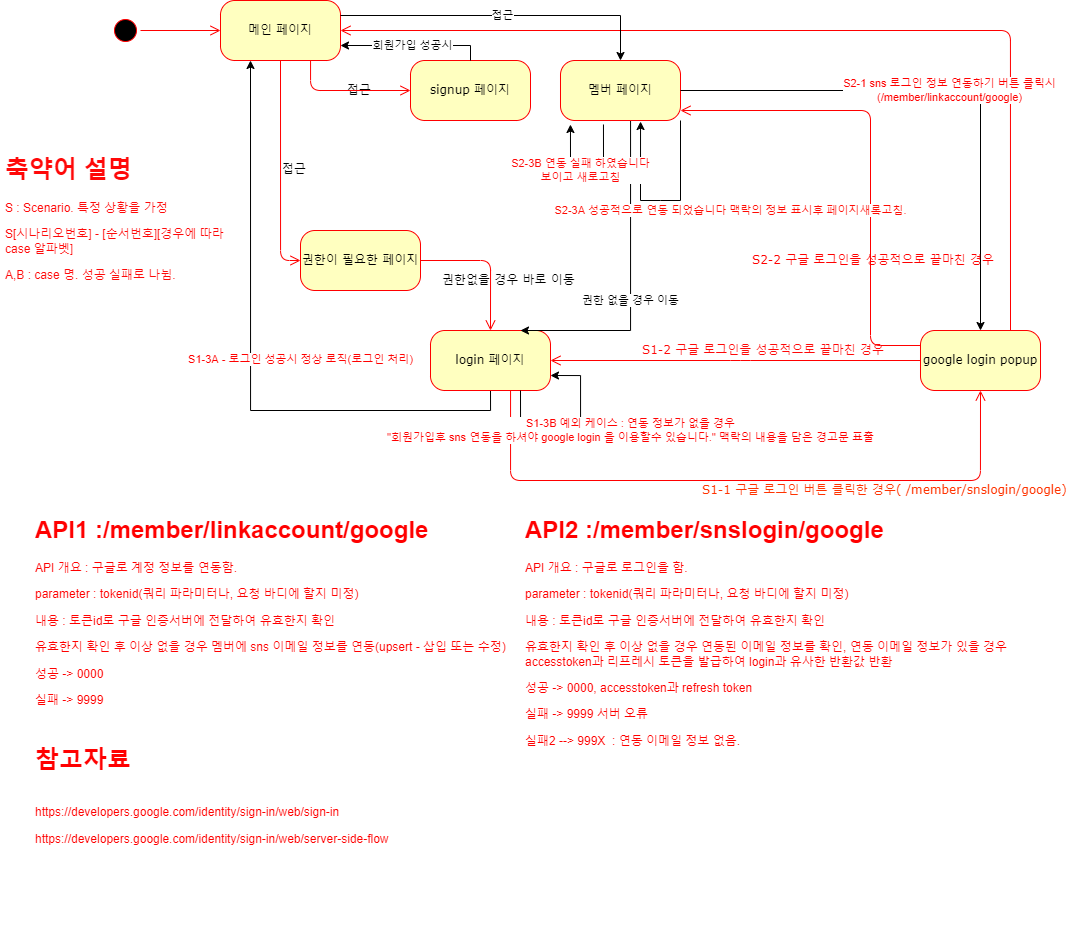

The diagram above was exported from draw.io. Its source (the exported page's mxGraphModel, read from the mxfile embedded in the PNG):
<mxGraphModel dx="1673" dy="896" grid="0" gridSize="10" guides="1" tooltips="1" connect="1" arrows="1" fold="1" page="1" pageScale="1" pageWidth="1100" pageHeight="850" background="none" math="0" shadow="0">
  <root>
    <mxCell id="0" />
    <mxCell id="1" parent="0" />
    <mxCell id="382b91b5511bd0f7-1" value="" style="ellipse;html=1;shape=startState;fillColor=#000000;strokeColor=#ff0000;rounded=1;shadow=0;comic=0;labelBackgroundColor=none;fontFamily=Verdana;fontSize=12;fontColor=#000000;align=center;direction=south;" parent="1" vertex="1">
      <mxGeometry x="130" y="135" width="30" height="30" as="geometry" />
    </mxCell>
    <mxCell id="382b91b5511bd0f7-5" value="권한이 필요한 페이지" style="rounded=1;whiteSpace=wrap;html=1;arcSize=24;fillColor=#ffffc0;strokeColor=#ff0000;shadow=0;comic=0;labelBackgroundColor=none;fontFamily=Verdana;fontSize=12;fontColor=#000000;align=center;" parent="1" vertex="1">
      <mxGeometry x="320" y="350" width="120" height="60" as="geometry" />
    </mxCell>
    <mxCell id="382b91b5511bd0f7-6" value="메인 페이지" style="rounded=1;whiteSpace=wrap;html=1;arcSize=24;fillColor=#ffffc0;strokeColor=#ff0000;shadow=0;comic=0;labelBackgroundColor=none;fontFamily=Verdana;fontSize=12;fontColor=#000000;align=center;" parent="1" vertex="1">
      <mxGeometry x="240" y="120" width="120" height="60" as="geometry" />
    </mxCell>
    <mxCell id="382b91b5511bd0f7-7" value="signup 페이지" style="rounded=1;whiteSpace=wrap;html=1;arcSize=24;fillColor=#ffffc0;strokeColor=#ff0000;shadow=0;comic=0;labelBackgroundColor=none;fontFamily=Verdana;fontSize=12;fontColor=#000000;align=center;" parent="1" vertex="1">
      <mxGeometry x="430" y="180" width="120" height="60" as="geometry" />
    </mxCell>
    <mxCell id="3cde6dad864a17aa-4" style="edgeStyle=orthogonalEdgeStyle;html=1;exitX=0.75;exitY=0;entryX=1;entryY=0.5;labelBackgroundColor=none;endArrow=open;endSize=8;strokeColor=#ff0000;fontFamily=Verdana;fontSize=12;align=left;" parent="1" source="382b91b5511bd0f7-9" target="382b91b5511bd0f7-6" edge="1">
      <mxGeometry relative="1" as="geometry">
        <Array as="points">
          <mxPoint x="1030" y="150" />
        </Array>
      </mxGeometry>
    </mxCell>
    <mxCell id="3cde6dad864a17aa-13" value="&lt;font color=&quot;#ff0808&quot;&gt;S1-2 구글 로그인을 성공적으로 끝마친 경우&lt;/font&gt;" style="edgeStyle=elbowEdgeStyle;html=1;exitX=0;exitY=0.5;labelBackgroundColor=none;endArrow=open;endSize=8;strokeColor=#ff0000;fontFamily=Verdana;fontSize=12;align=left;exitDx=0;exitDy=0;" parent="1" source="382b91b5511bd0f7-9" target="382b91b5511bd0f7-10" edge="1">
      <mxGeometry x="0.5135" y="-10" relative="1" as="geometry">
        <Array as="points">
          <mxPoint x="760" y="480" />
          <mxPoint x="720" y="480" />
        </Array>
        <mxPoint as="offset" />
      </mxGeometry>
    </mxCell>
    <mxCell id="382b91b5511bd0f7-9" value="google login popup" style="rounded=1;whiteSpace=wrap;html=1;arcSize=24;fillColor=#ffffc0;strokeColor=#ff0000;shadow=0;comic=0;labelBackgroundColor=none;fontFamily=Verdana;fontSize=12;fontColor=#000000;align=center;" parent="1" vertex="1">
      <mxGeometry x="940" y="450" width="120" height="60" as="geometry" />
    </mxCell>
    <mxCell id="QRxU3pmRxzCbRjU3pGaF-2" value="&lt;font color=&quot;#ff0000&quot;&gt;S1-3A - 로그인 성공시 정상 로직(로그인 처리)&lt;/font&gt;" style="edgeStyle=orthogonalEdgeStyle;rounded=0;orthogonalLoop=1;jettySize=auto;html=1;exitX=0.5;exitY=1;exitDx=0;exitDy=0;entryX=0.25;entryY=1;entryDx=0;entryDy=0;" edge="1" parent="1" source="382b91b5511bd0f7-10" target="382b91b5511bd0f7-6">
      <mxGeometry x="0.0164" y="-50" relative="1" as="geometry">
        <mxPoint as="offset" />
      </mxGeometry>
    </mxCell>
    <mxCell id="382b91b5511bd0f7-10" value="login 페이지" style="rounded=1;whiteSpace=wrap;html=1;arcSize=24;fillColor=#ffffc0;strokeColor=#ff0000;shadow=0;comic=0;labelBackgroundColor=none;fontFamily=Verdana;fontSize=12;fontColor=#000000;align=center;" parent="1" vertex="1">
      <mxGeometry x="450" y="450" width="120" height="60" as="geometry" />
    </mxCell>
    <mxCell id="2a3bc250acf0617d-9" style="edgeStyle=orthogonalEdgeStyle;html=1;labelBackgroundColor=none;endArrow=open;endSize=8;strokeColor=#ff0000;fontFamily=Verdana;fontSize=12;align=left;" parent="1" source="382b91b5511bd0f7-1" target="382b91b5511bd0f7-6" edge="1">
      <mxGeometry relative="1" as="geometry" />
    </mxCell>
    <mxCell id="2a3bc250acf0617d-10" value="접근" style="edgeStyle=orthogonalEdgeStyle;html=1;labelBackgroundColor=none;endArrow=open;endSize=8;strokeColor=#ff0000;fontFamily=Verdana;fontSize=12;align=left;entryX=0;entryY=0.5;" parent="1" source="382b91b5511bd0f7-6" target="382b91b5511bd0f7-7" edge="1">
      <mxGeometry relative="1" as="geometry">
        <Array as="points">
          <mxPoint x="330" y="210" />
        </Array>
      </mxGeometry>
    </mxCell>
    <mxCell id="2a3bc250acf0617d-12" value="접근" style="edgeStyle=orthogonalEdgeStyle;html=1;labelBackgroundColor=none;endArrow=open;endSize=8;strokeColor=#ff0000;fontFamily=Verdana;fontSize=12;align=left;exitX=0.5;exitY=1;exitDx=0;exitDy=0;" parent="1" source="382b91b5511bd0f7-6" target="382b91b5511bd0f7-5" edge="1">
      <mxGeometry relative="1" as="geometry">
        <mxPoint x="300" y="190" as="sourcePoint" />
        <Array as="points">
          <mxPoint x="300" y="380" />
        </Array>
      </mxGeometry>
    </mxCell>
    <mxCell id="2a3bc250acf0617d-13" value="권한없을 경우 바로 이동" style="edgeStyle=orthogonalEdgeStyle;html=1;exitX=1;exitY=0.5;entryX=0.5;entryY=0;labelBackgroundColor=none;endArrow=open;endSize=8;strokeColor=#ff0000;fontFamily=Verdana;fontSize=12;align=left;entryDx=0;entryDy=0;" parent="1" source="382b91b5511bd0f7-5" target="382b91b5511bd0f7-10" edge="1">
      <mxGeometry x="-0.7143" y="-20" relative="1" as="geometry">
        <Array as="points">
          <mxPoint x="510" y="380" />
        </Array>
        <mxPoint as="offset" />
      </mxGeometry>
    </mxCell>
    <mxCell id="2a3bc250acf0617d-15" value="&lt;font color=&quot;#ff3300&quot;&gt;S1-1 구글 로그인 버튼 클릭한 경우( /member/snslogin/google)&lt;/font&gt;" style="edgeStyle=orthogonalEdgeStyle;html=1;entryX=0.5;entryY=1;labelBackgroundColor=none;endArrow=open;endSize=8;strokeColor=#ff0000;fontFamily=Verdana;fontSize=12;align=left;entryDx=0;entryDy=0;" parent="1" source="382b91b5511bd0f7-10" target="382b91b5511bd0f7-9" edge="1">
      <mxGeometry x="-0.1385" y="-10" relative="1" as="geometry">
        <mxPoint x="530" y="570" as="sourcePoint" />
        <Array as="points">
          <mxPoint x="530" y="600" />
          <mxPoint x="1000" y="600" />
        </Array>
        <mxPoint as="offset" />
      </mxGeometry>
    </mxCell>
    <mxCell id="QRxU3pmRxzCbRjU3pGaF-6" value="&lt;font color=&quot;#ff0000&quot;&gt;S1-3B 예외 케이스 : 연동 정보가 없을 경우&lt;br&gt;&quot;회원가입후 sns 연동을 하셔야 google login 을 이용할수 있습니다.&quot; 맥락의 내용을 담은 경고문 표출&lt;/font&gt;" style="edgeStyle=orthogonalEdgeStyle;rounded=0;orthogonalLoop=1;jettySize=auto;html=1;exitX=0.75;exitY=1;exitDx=0;exitDy=0;entryX=1;entryY=0.75;entryDx=0;entryDy=0;" edge="1" parent="1" source="382b91b5511bd0f7-10" target="382b91b5511bd0f7-10">
      <mxGeometry x="0.0811" y="-50" relative="1" as="geometry">
        <Array as="points">
          <mxPoint x="540" y="550" />
          <mxPoint x="600" y="550" />
          <mxPoint x="600" y="495" />
        </Array>
        <mxPoint as="offset" />
      </mxGeometry>
    </mxCell>
    <mxCell id="QRxU3pmRxzCbRjU3pGaF-7" value="회원가입 성공시" style="endArrow=classic;html=1;rounded=0;exitX=0.5;exitY=0;exitDx=0;exitDy=0;entryX=1;entryY=0.75;entryDx=0;entryDy=0;" edge="1" parent="1" source="382b91b5511bd0f7-7" target="382b91b5511bd0f7-6">
      <mxGeometry width="50" height="50" relative="1" as="geometry">
        <mxPoint x="520" y="410" as="sourcePoint" />
        <mxPoint x="570" y="360" as="targetPoint" />
        <Array as="points">
          <mxPoint x="490" y="165" />
        </Array>
      </mxGeometry>
    </mxCell>
    <mxCell id="QRxU3pmRxzCbRjU3pGaF-10" value="권한 없을 경우 이동" style="edgeStyle=orthogonalEdgeStyle;rounded=0;orthogonalLoop=1;jettySize=auto;html=1;entryX=0.75;entryY=0;entryDx=0;entryDy=0;" edge="1" parent="1" source="QRxU3pmRxzCbRjU3pGaF-8" target="382b91b5511bd0f7-10">
      <mxGeometry x="0.125" relative="1" as="geometry">
        <Array as="points">
          <mxPoint x="650" y="450" />
        </Array>
        <mxPoint as="offset" />
      </mxGeometry>
    </mxCell>
    <mxCell id="QRxU3pmRxzCbRjU3pGaF-8" value="멤버 페이지" style="rounded=1;whiteSpace=wrap;html=1;arcSize=24;fillColor=#ffffc0;strokeColor=#ff0000;shadow=0;comic=0;labelBackgroundColor=none;fontFamily=Verdana;fontSize=12;fontColor=#000000;align=center;" vertex="1" parent="1">
      <mxGeometry x="580" y="180" width="120" height="60" as="geometry" />
    </mxCell>
    <mxCell id="QRxU3pmRxzCbRjU3pGaF-9" value="접근" style="endArrow=classic;html=1;rounded=0;exitX=1;exitY=0.25;exitDx=0;exitDy=0;entryX=0.5;entryY=0;entryDx=0;entryDy=0;" edge="1" parent="1" source="382b91b5511bd0f7-6" target="QRxU3pmRxzCbRjU3pGaF-8">
      <mxGeometry width="50" height="50" relative="1" as="geometry">
        <mxPoint x="520" y="410" as="sourcePoint" />
        <mxPoint x="570" y="360" as="targetPoint" />
        <Array as="points">
          <mxPoint x="640" y="135" />
        </Array>
      </mxGeometry>
    </mxCell>
    <mxCell id="QRxU3pmRxzCbRjU3pGaF-11" value="&lt;font color=&quot;#ff0000&quot;&gt;S2-1 sns 로그인 정보 연동하기 버튼 클릭시&lt;br&gt;(/member/linkaccount/google)&lt;br&gt;&lt;/font&gt;" style="endArrow=classic;html=1;rounded=0;exitX=1;exitY=0.5;exitDx=0;exitDy=0;entryX=0.5;entryY=0;entryDx=0;entryDy=0;" edge="1" parent="1" source="QRxU3pmRxzCbRjU3pGaF-8" target="382b91b5511bd0f7-9">
      <mxGeometry width="50" height="50" relative="1" as="geometry">
        <mxPoint x="520" y="410" as="sourcePoint" />
        <mxPoint x="570" y="360" as="targetPoint" />
        <Array as="points">
          <mxPoint x="1000" y="210" />
        </Array>
      </mxGeometry>
    </mxCell>
    <mxCell id="QRxU3pmRxzCbRjU3pGaF-12" value="&lt;font color=&quot;#ff0000&quot;&gt;S2-2 구글 로그인을 성공적으로 끝마친 경우&lt;/font&gt;" style="edgeStyle=elbowEdgeStyle;html=1;exitX=0;exitY=0.25;labelBackgroundColor=none;endArrow=open;endSize=8;strokeColor=#ff0000;fontFamily=Verdana;fontSize=12;align=left;exitDx=0;exitDy=0;" edge="1" parent="1" source="382b91b5511bd0f7-9">
      <mxGeometry x="-0.4316" y="120" relative="1" as="geometry">
        <mxPoint x="1070" y="230" as="sourcePoint" />
        <mxPoint x="700" y="230" as="targetPoint" />
        <Array as="points">
          <mxPoint x="890" y="230" />
          <mxPoint x="850" y="230" />
        </Array>
        <mxPoint as="offset" />
      </mxGeometry>
    </mxCell>
    <mxCell id="QRxU3pmRxzCbRjU3pGaF-13" value="&lt;font color=&quot;#ff0b03&quot;&gt;S2-3A 성공적으로 연동 되었습니다 맥락의 정보 표시후 페이지새록고침.&lt;/font&gt;" style="endArrow=classic;html=1;rounded=0;exitX=1;exitY=1;exitDx=0;exitDy=0;entryX=0.667;entryY=1.017;entryDx=0;entryDy=0;entryPerimeter=0;" edge="1" parent="1" source="QRxU3pmRxzCbRjU3pGaF-8" target="QRxU3pmRxzCbRjU3pGaF-8">
      <mxGeometry x="-0.1959" y="51" width="50" height="50" relative="1" as="geometry">
        <mxPoint x="520" y="410" as="sourcePoint" />
        <mxPoint x="570" y="360" as="targetPoint" />
        <Array as="points">
          <mxPoint x="700" y="320" />
          <mxPoint x="680" y="320" />
          <mxPoint x="660" y="320" />
        </Array>
        <mxPoint x="50" y="-41" as="offset" />
      </mxGeometry>
    </mxCell>
    <mxCell id="QRxU3pmRxzCbRjU3pGaF-14" value="&lt;h1&gt;축약어 설명&lt;/h1&gt;&lt;p&gt;S : Scenario. 특정 상황을 가정&lt;/p&gt;&lt;p&gt;S[시나리오번호] - [순서번호][경우에 따라 case 알파벳]&lt;/p&gt;&lt;p&gt;A,B : case 명. 성공 실패로 나뉨.&lt;/p&gt;" style="text;html=1;strokeColor=none;fillColor=none;spacing=5;spacingTop=-20;whiteSpace=wrap;overflow=hidden;rounded=0;fontColor=#FF0808;" vertex="1" parent="1">
      <mxGeometry x="20" y="270" width="240" height="180" as="geometry" />
    </mxCell>
    <mxCell id="QRxU3pmRxzCbRjU3pGaF-15" value="S2-3B 연동 실패 하였습니다&lt;br&gt;보이고 새로고침" style="endArrow=classic;html=1;rounded=0;fontColor=#FF0808;exitX=0.358;exitY=1.067;exitDx=0;exitDy=0;exitPerimeter=0;entryX=0.083;entryY=1.067;entryDx=0;entryDy=0;entryPerimeter=0;" edge="1" parent="1" source="QRxU3pmRxzCbRjU3pGaF-8" target="QRxU3pmRxzCbRjU3pGaF-8">
      <mxGeometry x="0.1239" y="10" width="50" height="50" relative="1" as="geometry">
        <mxPoint x="520" y="410" as="sourcePoint" />
        <mxPoint x="570" y="270" as="targetPoint" />
        <Array as="points">
          <mxPoint x="623" y="280" />
          <mxPoint x="600" y="280" />
          <mxPoint x="590" y="280" />
        </Array>
        <mxPoint as="offset" />
      </mxGeometry>
    </mxCell>
    <mxCell id="QRxU3pmRxzCbRjU3pGaF-16" value="&lt;h1&gt;API1 :/member/linkaccount/google&amp;nbsp;&lt;/h1&gt;&lt;p&gt;API 개요 : 구글로 계정 정보를 연동함.&lt;/p&gt;&lt;p&gt;parameter : tokenid(쿼리 파라미터나, 요청 바디에 할지 미정)&lt;/p&gt;&lt;p&gt;내용 : 토큰id로 구글 인증서버에 전달하여 유효한지 확인&lt;/p&gt;&lt;p&gt;유효한지 확인 후 이상 없을 경우 멤버에 sns 이메일 정보를 연동(upsert - 삽입 또는 수정)&lt;/p&gt;&lt;p&gt;성공 -&amp;gt; 0000&lt;/p&gt;&lt;p&gt;실패 -&amp;gt; 9999&lt;/p&gt;" style="text;html=1;strokeColor=none;fillColor=none;spacing=5;spacingTop=-20;whiteSpace=wrap;overflow=hidden;rounded=0;fontColor=#FF0000;" vertex="1" parent="1">
      <mxGeometry x="50" y="630" width="490" height="200" as="geometry" />
    </mxCell>
    <mxCell id="QRxU3pmRxzCbRjU3pGaF-17" value="&lt;h1&gt;API2 :/member/snslogin/google&amp;nbsp;&lt;/h1&gt;&lt;p&gt;API 개요 : 구글로 로그인을 함.&lt;/p&gt;&lt;p&gt;parameter : tokenid(쿼리 파라미터나, 요청 바디에 할지 미정)&lt;/p&gt;&lt;p&gt;내용 : 토큰id로 구글 인증서버에 전달하여 유효한지 확인&lt;/p&gt;&lt;p&gt;유효한지 확인 후 이상 없을 경우 연동된 이메일 정보를 확인, 연동 이메일 정보가 있을 경우 accesstoken과 리프레시 토큰을 발급하여 login과 유사한 반환값 반환&lt;/p&gt;&lt;p&gt;성공 -&amp;gt; 0000, accesstoken과 refresh token&lt;/p&gt;&lt;p&gt;실패 -&amp;gt; 9999 서버 오류&lt;/p&gt;&lt;p&gt;실패2 --&amp;gt; 999X&amp;nbsp; : 연동 이메일 정보 없음.&lt;span style=&quot;color: rgba(0 , 0 , 0 , 0) ; font-family: monospace ; font-size: 0px&quot;&gt;%3CmxGraphModel%3E%3Croot%3E%3CmxCell%20id%3D%220%22%2F%3E%3CmxCell%20id%3D%221%22%20parent%3D%220%22%2F%3E%3CmxCell%20id%3D%222%22%20value%3D%22%26lt%3Bh1%26gt%3BAPI1%20%3A%2Fmember%2Flinkaccount%2Fgoogle%26amp%3Bnbsp%3B%26lt%3B%2Fh1%26gt%3B%26lt%3Bp%26gt%3BAPI%20%EA%B0%9C%EC%9A%94%20%3A%20%EA%B5%AC%EA%B8%80%EB%A1%9C%20%EA%B3%84%EC%A0%95%20%EC%A0%95%EB%B3%B4%EB%A5%BC%20%EC%97%B0%EB%8F%99%ED%95%A8.%26lt%3B%2Fp%26gt%3B%26lt%3Bp%26gt%3Bparameter%20%3A%20tokenid(%EC%BF%BC%EB%A6%AC%20%ED%8C%8C%EB%9D%BC%EB%AF%B8%ED%84%B0%EB%82%98%2C%20%EC%9A%94%EC%B2%AD%20%EB%B0%94%EB%94%94%EC%97%90%20%ED%95%A0%EC%A7%80%20%EB%AF%B8%EC%A0%95)%26lt%3B%2Fp%26gt%3B%26lt%3Bp%26gt%3B%EB%82%B4%EC%9A%A9%20%3A%20%ED%86%A0%ED%81%B0id%EB%A1%9C%20%EA%B5%AC%EA%B8%80%20%EC%9D%B8%EC%A6%9D%EC%84%9C%EB%B2%84%EC%97%90%20%EC%A0%84%EB%8B%AC%ED%95%98%EC%97%AC%20%EC%9C%A0%ED%9A%A8%ED%95%9C%EC%A7%80%20%ED%99%95%EC%9D%B8%26lt%3B%2Fp%26gt%3B%26lt%3Bp%26gt%3B%EC%9C%A0%ED%9A%A8%ED%95%9C%EC%A7%80%20%ED%99%95%EC%9D%B8%20%ED%9B%84%20%EC%9D%B4%EC%83%81%20%EC%97%86%EC%9D%84%20%EA%B2%BD%EC%9A%B0%20%EB%A9%A4%EB%B2%84%EC%97%90%20sns%20%EC%9D%B4%EB%A9%94%EC%9D%BC%20%EC%A0%95%EB%B3%B4%EB%A5%BC%20%EC%97%B0%EB%8F%99(upsert%20-%20%EC%82%BD%EC%9E%85%20%EB%98%90%EB%8A%94%20%EC%88%98%EC%A0%95)%26lt%3B%2Fp%26gt%3B%26lt%3Bp%26gt%3B%EC%84%B1%EA%B3%B5%20-%26amp%3Bgt%3B%200000%26lt%3B%2Fp%26gt%3B%26lt%3Bp%26gt%3B%EC%8B%A4%ED%8C%A8%20-%26amp%3Bgt%3B%209999%26lt%3B%2Fp%26gt%3B%22%20style%3D%22text%3Bhtml%3D1%3BstrokeColor%3Dnone%3BfillColor%3Dnone%3Bspacing%3D5%3BspacingTop%3D-20%3BwhiteSpace%3Dwrap%3Boverflow%3Dhidden%3Brounded%3D0%3BfontColor%3D%23FF0000%3B%22%20vertex%3D%221%22%20parent%3D%221%22%3E%3CmxGeometry%20x%3D%2250%22%20y%3D%22630%22%20width%3D%22490%22%20height%3D%22200%22%20as%3D%22geometry%22%2F%3E%3C%2FmxCell%3E%3C%2Froot%3E%3C%2FmxGraphModel%3E&lt;/span&gt;&lt;/p&gt;" style="text;html=1;strokeColor=none;fillColor=none;spacing=5;spacingTop=-20;whiteSpace=wrap;overflow=hidden;rounded=0;fontColor=#FF0000;" vertex="1" parent="1">
      <mxGeometry x="540" y="630" width="490" height="290" as="geometry" />
    </mxCell>
    <mxCell id="QRxU3pmRxzCbRjU3pGaF-18" value="&lt;h1&gt;참고자료&lt;/h1&gt;&lt;div&gt;&lt;br&gt;&lt;/div&gt;&lt;div&gt;https://developers.google.com/identity/sign-in/web/sign-in&lt;br&gt;&lt;/div&gt;&lt;p&gt;https://developers.google.com/identity/sign-in/web/server-side-flow&lt;br&gt;&lt;/p&gt;&lt;p&gt;&lt;br&gt;&lt;/p&gt;&lt;p&gt;&lt;br&gt;&lt;/p&gt;" style="text;html=1;strokeColor=none;fillColor=none;spacing=5;spacingTop=-20;whiteSpace=wrap;overflow=hidden;rounded=0;fontColor=#FF0000;" vertex="1" parent="1">
      <mxGeometry x="50" y="860" width="490" height="200" as="geometry" />
    </mxCell>
  </root>
</mxGraphModel>